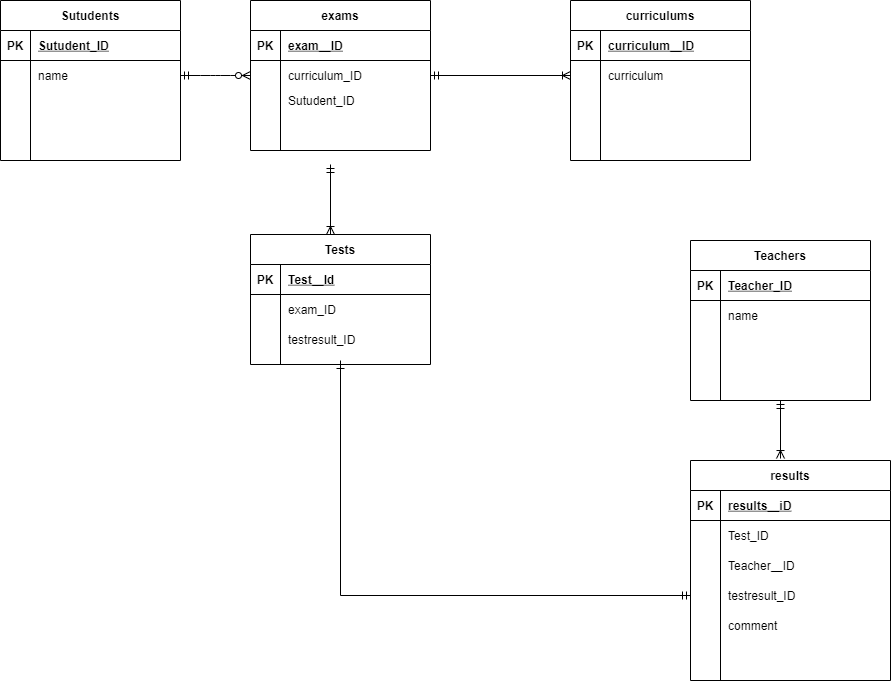

The diagram above was exported from draw.io. Its source (the exported page's mxGraphModel, read from the mxfile embedded in the PNG):
<mxGraphModel dx="548" dy="518" grid="1" gridSize="10" guides="1" tooltips="1" connect="1" arrows="1" fold="1" page="1" pageScale="1" pageWidth="1169" pageHeight="827" math="0" shadow="0">
  <root>
    <mxCell id="0" />
    <mxCell id="1" parent="0" />
    <mxCell id="16" value="Sutudents" style="shape=table;startSize=30;container=1;collapsible=1;childLayout=tableLayout;fixedRows=1;rowLines=0;fontStyle=1;align=center;resizeLast=1;" parent="1" vertex="1">
      <mxGeometry x="30" y="50" width="180" height="160" as="geometry" />
    </mxCell>
    <mxCell id="17" value="" style="shape=partialRectangle;collapsible=0;dropTarget=0;pointerEvents=0;fillColor=none;top=0;left=0;bottom=1;right=0;points=[[0,0.5],[1,0.5]];portConstraint=eastwest;" parent="16" vertex="1">
      <mxGeometry y="30" width="180" height="30" as="geometry" />
    </mxCell>
    <mxCell id="18" value="PK" style="shape=partialRectangle;connectable=0;fillColor=none;top=0;left=0;bottom=0;right=0;fontStyle=1;overflow=hidden;" parent="17" vertex="1">
      <mxGeometry width="30" height="30" as="geometry" />
    </mxCell>
    <mxCell id="19" value="Sutudent_ID" style="shape=partialRectangle;connectable=0;fillColor=none;top=0;left=0;bottom=0;right=0;align=left;spacingLeft=6;fontStyle=5;overflow=hidden;" parent="17" vertex="1">
      <mxGeometry x="30" width="150" height="30" as="geometry" />
    </mxCell>
    <mxCell id="20" value="" style="shape=partialRectangle;collapsible=0;dropTarget=0;pointerEvents=0;fillColor=none;top=0;left=0;bottom=0;right=0;points=[[0,0.5],[1,0.5]];portConstraint=eastwest;" parent="16" vertex="1">
      <mxGeometry y="60" width="180" height="30" as="geometry" />
    </mxCell>
    <mxCell id="21" value="" style="shape=partialRectangle;connectable=0;fillColor=none;top=0;left=0;bottom=0;right=0;editable=1;overflow=hidden;" parent="20" vertex="1">
      <mxGeometry width="30" height="30" as="geometry" />
    </mxCell>
    <mxCell id="22" value="name" style="shape=partialRectangle;connectable=0;fillColor=none;top=0;left=0;bottom=0;right=0;align=left;spacingLeft=6;overflow=hidden;" parent="20" vertex="1">
      <mxGeometry x="30" width="150" height="30" as="geometry" />
    </mxCell>
    <mxCell id="23" value="" style="shape=partialRectangle;collapsible=0;dropTarget=0;pointerEvents=0;fillColor=none;top=0;left=0;bottom=0;right=0;points=[[0,0.5],[1,0.5]];portConstraint=eastwest;" parent="16" vertex="1">
      <mxGeometry y="90" width="180" height="30" as="geometry" />
    </mxCell>
    <mxCell id="24" value="" style="shape=partialRectangle;connectable=0;fillColor=none;top=0;left=0;bottom=0;right=0;editable=1;overflow=hidden;" parent="23" vertex="1">
      <mxGeometry width="30" height="30" as="geometry" />
    </mxCell>
    <mxCell id="25" value="" style="shape=partialRectangle;connectable=0;fillColor=none;top=0;left=0;bottom=0;right=0;align=left;spacingLeft=6;overflow=hidden;" parent="23" vertex="1">
      <mxGeometry x="30" width="150" height="30" as="geometry" />
    </mxCell>
    <mxCell id="26" value="" style="shape=partialRectangle;collapsible=0;dropTarget=0;pointerEvents=0;fillColor=none;top=0;left=0;bottom=0;right=0;points=[[0,0.5],[1,0.5]];portConstraint=eastwest;" parent="16" vertex="1">
      <mxGeometry y="120" width="180" height="30" as="geometry" />
    </mxCell>
    <mxCell id="27" value="" style="shape=partialRectangle;connectable=0;fillColor=none;top=0;left=0;bottom=0;right=0;editable=1;overflow=hidden;" parent="26" vertex="1">
      <mxGeometry width="30" height="30" as="geometry" />
    </mxCell>
    <mxCell id="28" value="" style="shape=partialRectangle;connectable=0;fillColor=none;top=0;left=0;bottom=0;right=0;align=left;spacingLeft=6;overflow=hidden;" parent="26" vertex="1">
      <mxGeometry x="30" width="150" height="30" as="geometry" />
    </mxCell>
    <mxCell id="29" value="exams" style="shape=table;startSize=30;container=1;collapsible=1;childLayout=tableLayout;fixedRows=1;rowLines=0;fontStyle=1;align=center;resizeLast=1;" parent="1" vertex="1">
      <mxGeometry x="280" y="50" width="180" height="150" as="geometry" />
    </mxCell>
    <mxCell id="30" value="" style="shape=partialRectangle;collapsible=0;dropTarget=0;pointerEvents=0;fillColor=none;top=0;left=0;bottom=1;right=0;points=[[0,0.5],[1,0.5]];portConstraint=eastwest;" parent="29" vertex="1">
      <mxGeometry y="30" width="180" height="30" as="geometry" />
    </mxCell>
    <mxCell id="31" value="PK" style="shape=partialRectangle;connectable=0;fillColor=none;top=0;left=0;bottom=0;right=0;fontStyle=1;overflow=hidden;" parent="30" vertex="1">
      <mxGeometry width="30" height="30" as="geometry" />
    </mxCell>
    <mxCell id="32" value="exam＿ID" style="shape=partialRectangle;connectable=0;fillColor=none;top=0;left=0;bottom=0;right=0;align=left;spacingLeft=6;fontStyle=5;overflow=hidden;" parent="30" vertex="1">
      <mxGeometry x="30" width="150" height="30" as="geometry" />
    </mxCell>
    <mxCell id="33" value="" style="shape=partialRectangle;collapsible=0;dropTarget=0;pointerEvents=0;fillColor=none;top=0;left=0;bottom=0;right=0;points=[[0,0.5],[1,0.5]];portConstraint=eastwest;" parent="29" vertex="1">
      <mxGeometry y="60" width="180" height="30" as="geometry" />
    </mxCell>
    <mxCell id="34" value="" style="shape=partialRectangle;connectable=0;fillColor=none;top=0;left=0;bottom=0;right=0;editable=1;overflow=hidden;" parent="33" vertex="1">
      <mxGeometry width="30" height="30" as="geometry" />
    </mxCell>
    <mxCell id="35" value="curriculum_ID" style="shape=partialRectangle;connectable=0;fillColor=none;top=0;left=0;bottom=0;right=0;align=left;spacingLeft=6;overflow=hidden;" parent="33" vertex="1">
      <mxGeometry x="30" width="150" height="30" as="geometry" />
    </mxCell>
    <mxCell id="36" value="" style="shape=partialRectangle;collapsible=0;dropTarget=0;pointerEvents=0;fillColor=none;top=0;left=0;bottom=0;right=0;points=[[0,0.5],[1,0.5]];portConstraint=eastwest;" parent="29" vertex="1">
      <mxGeometry y="90" width="180" height="20" as="geometry" />
    </mxCell>
    <mxCell id="37" value="" style="shape=partialRectangle;connectable=0;fillColor=none;top=0;left=0;bottom=0;right=0;editable=1;overflow=hidden;" parent="36" vertex="1">
      <mxGeometry width="30" height="20" as="geometry" />
    </mxCell>
    <mxCell id="38" value="Sutudent_ID" style="shape=partialRectangle;connectable=0;fillColor=none;top=0;left=0;bottom=0;right=0;align=left;spacingLeft=6;overflow=hidden;" parent="36" vertex="1">
      <mxGeometry x="30" width="150" height="20" as="geometry" />
    </mxCell>
    <mxCell id="39" value="" style="shape=partialRectangle;collapsible=0;dropTarget=0;pointerEvents=0;fillColor=none;top=0;left=0;bottom=0;right=0;points=[[0,0.5],[1,0.5]];portConstraint=eastwest;" parent="29" vertex="1">
      <mxGeometry y="110" width="180" height="30" as="geometry" />
    </mxCell>
    <mxCell id="40" value="" style="shape=partialRectangle;connectable=0;fillColor=none;top=0;left=0;bottom=0;right=0;editable=1;overflow=hidden;" parent="39" vertex="1">
      <mxGeometry width="30" height="30" as="geometry" />
    </mxCell>
    <mxCell id="41" value="" style="shape=partialRectangle;connectable=0;fillColor=none;top=0;left=0;bottom=0;right=0;align=left;spacingLeft=6;overflow=hidden;" parent="39" vertex="1">
      <mxGeometry x="30" width="150" height="30" as="geometry" />
    </mxCell>
    <mxCell id="46" value="Tests" style="shape=table;startSize=30;container=1;collapsible=1;childLayout=tableLayout;fixedRows=1;rowLines=0;fontStyle=1;align=center;resizeLast=1;" parent="1" vertex="1">
      <mxGeometry x="280" y="284" width="180" height="130" as="geometry" />
    </mxCell>
    <mxCell id="47" value="" style="shape=partialRectangle;collapsible=0;dropTarget=0;pointerEvents=0;fillColor=none;top=0;left=0;bottom=1;right=0;points=[[0,0.5],[1,0.5]];portConstraint=eastwest;" parent="46" vertex="1">
      <mxGeometry y="30" width="180" height="30" as="geometry" />
    </mxCell>
    <mxCell id="48" value="PK" style="shape=partialRectangle;connectable=0;fillColor=none;top=0;left=0;bottom=0;right=0;fontStyle=1;overflow=hidden;" parent="47" vertex="1">
      <mxGeometry width="30" height="30" as="geometry" />
    </mxCell>
    <mxCell id="49" value="Test＿Id" style="shape=partialRectangle;connectable=0;fillColor=none;top=0;left=0;bottom=0;right=0;align=left;spacingLeft=6;fontStyle=5;overflow=hidden;" parent="47" vertex="1">
      <mxGeometry x="30" width="150" height="30" as="geometry" />
    </mxCell>
    <mxCell id="53" value="" style="shape=partialRectangle;collapsible=0;dropTarget=0;pointerEvents=0;fillColor=none;top=0;left=0;bottom=0;right=0;points=[[0,0.5],[1,0.5]];portConstraint=eastwest;" parent="46" vertex="1">
      <mxGeometry y="60" width="180" height="30" as="geometry" />
    </mxCell>
    <mxCell id="54" value="" style="shape=partialRectangle;connectable=0;fillColor=none;top=0;left=0;bottom=0;right=0;editable=1;overflow=hidden;" parent="53" vertex="1">
      <mxGeometry width="30" height="30" as="geometry" />
    </mxCell>
    <mxCell id="55" value="exam_ID" style="shape=partialRectangle;connectable=0;fillColor=none;top=0;left=0;bottom=0;right=0;align=left;spacingLeft=6;overflow=hidden;" parent="53" vertex="1">
      <mxGeometry x="30" width="150" height="30" as="geometry" />
    </mxCell>
    <mxCell id="56" value="" style="shape=partialRectangle;collapsible=0;dropTarget=0;pointerEvents=0;fillColor=none;top=0;left=0;bottom=0;right=0;points=[[0,0.5],[1,0.5]];portConstraint=eastwest;" parent="46" vertex="1">
      <mxGeometry y="90" width="180" height="30" as="geometry" />
    </mxCell>
    <mxCell id="57" value="" style="shape=partialRectangle;connectable=0;fillColor=none;top=0;left=0;bottom=0;right=0;editable=1;overflow=hidden;" parent="56" vertex="1">
      <mxGeometry width="30" height="30" as="geometry" />
    </mxCell>
    <mxCell id="58" value="testresult_ID" style="shape=partialRectangle;connectable=0;fillColor=none;top=0;left=0;bottom=0;right=0;align=left;spacingLeft=6;overflow=hidden;" parent="56" vertex="1">
      <mxGeometry x="30" width="150" height="30" as="geometry" />
    </mxCell>
    <mxCell id="102" style="edgeStyle=none;rounded=0;orthogonalLoop=1;jettySize=auto;html=1;exitX=0.5;exitY=1;exitDx=0;exitDy=0;entryX=0.45;entryY=-0.009;entryDx=0;entryDy=0;entryPerimeter=0;startArrow=ERmandOne;startFill=0;endArrow=ERoneToMany;endFill=0;endSize=6;" parent="1" source="60" target="73" edge="1">
      <mxGeometry relative="1" as="geometry" />
    </mxCell>
    <mxCell id="60" value="Teachers" style="shape=table;startSize=30;container=1;collapsible=1;childLayout=tableLayout;fixedRows=1;rowLines=0;fontStyle=1;align=center;resizeLast=1;" parent="1" vertex="1">
      <mxGeometry x="720" y="290" width="180" height="160" as="geometry" />
    </mxCell>
    <mxCell id="61" value="" style="shape=partialRectangle;collapsible=0;dropTarget=0;pointerEvents=0;fillColor=none;top=0;left=0;bottom=1;right=0;points=[[0,0.5],[1,0.5]];portConstraint=eastwest;" parent="60" vertex="1">
      <mxGeometry y="30" width="180" height="30" as="geometry" />
    </mxCell>
    <mxCell id="62" value="PK" style="shape=partialRectangle;connectable=0;fillColor=none;top=0;left=0;bottom=0;right=0;fontStyle=1;overflow=hidden;" parent="61" vertex="1">
      <mxGeometry width="30" height="30" as="geometry" />
    </mxCell>
    <mxCell id="63" value="Teacher_ID" style="shape=partialRectangle;connectable=0;fillColor=none;top=0;left=0;bottom=0;right=0;align=left;spacingLeft=6;fontStyle=5;overflow=hidden;" parent="61" vertex="1">
      <mxGeometry x="30" width="150" height="30" as="geometry" />
    </mxCell>
    <mxCell id="64" value="" style="shape=partialRectangle;collapsible=0;dropTarget=0;pointerEvents=0;fillColor=none;top=0;left=0;bottom=0;right=0;points=[[0,0.5],[1,0.5]];portConstraint=eastwest;" parent="60" vertex="1">
      <mxGeometry y="60" width="180" height="30" as="geometry" />
    </mxCell>
    <mxCell id="65" value="" style="shape=partialRectangle;connectable=0;fillColor=none;top=0;left=0;bottom=0;right=0;editable=1;overflow=hidden;" parent="64" vertex="1">
      <mxGeometry width="30" height="30" as="geometry" />
    </mxCell>
    <mxCell id="66" value="name" style="shape=partialRectangle;connectable=0;fillColor=none;top=0;left=0;bottom=0;right=0;align=left;spacingLeft=6;overflow=hidden;" parent="64" vertex="1">
      <mxGeometry x="30" width="150" height="30" as="geometry" />
    </mxCell>
    <mxCell id="67" value="" style="shape=partialRectangle;collapsible=0;dropTarget=0;pointerEvents=0;fillColor=none;top=0;left=0;bottom=0;right=0;points=[[0,0.5],[1,0.5]];portConstraint=eastwest;" parent="60" vertex="1">
      <mxGeometry y="90" width="180" height="30" as="geometry" />
    </mxCell>
    <mxCell id="68" value="" style="shape=partialRectangle;connectable=0;fillColor=none;top=0;left=0;bottom=0;right=0;editable=1;overflow=hidden;" parent="67" vertex="1">
      <mxGeometry width="30" height="30" as="geometry" />
    </mxCell>
    <mxCell id="69" value="" style="shape=partialRectangle;connectable=0;fillColor=none;top=0;left=0;bottom=0;right=0;align=left;spacingLeft=6;overflow=hidden;" parent="67" vertex="1">
      <mxGeometry x="30" width="150" height="30" as="geometry" />
    </mxCell>
    <mxCell id="70" value="" style="shape=partialRectangle;collapsible=0;dropTarget=0;pointerEvents=0;fillColor=none;top=0;left=0;bottom=0;right=0;points=[[0,0.5],[1,0.5]];portConstraint=eastwest;" parent="60" vertex="1">
      <mxGeometry y="120" width="180" height="30" as="geometry" />
    </mxCell>
    <mxCell id="71" value="" style="shape=partialRectangle;connectable=0;fillColor=none;top=0;left=0;bottom=0;right=0;editable=1;overflow=hidden;" parent="70" vertex="1">
      <mxGeometry width="30" height="30" as="geometry" />
    </mxCell>
    <mxCell id="72" value="" style="shape=partialRectangle;connectable=0;fillColor=none;top=0;left=0;bottom=0;right=0;align=left;spacingLeft=6;overflow=hidden;" parent="70" vertex="1">
      <mxGeometry x="30" width="150" height="30" as="geometry" />
    </mxCell>
    <mxCell id="73" value="results" style="shape=table;startSize=30;container=1;collapsible=1;childLayout=tableLayout;fixedRows=1;rowLines=0;fontStyle=1;align=center;resizeLast=1;" parent="1" vertex="1">
      <mxGeometry x="720" y="510" width="200" height="220" as="geometry" />
    </mxCell>
    <mxCell id="74" value="" style="shape=partialRectangle;collapsible=0;dropTarget=0;pointerEvents=0;fillColor=none;top=0;left=0;bottom=1;right=0;points=[[0,0.5],[1,0.5]];portConstraint=eastwest;" parent="73" vertex="1">
      <mxGeometry y="30" width="200" height="30" as="geometry" />
    </mxCell>
    <mxCell id="75" value="PK" style="shape=partialRectangle;connectable=0;fillColor=none;top=0;left=0;bottom=0;right=0;fontStyle=1;overflow=hidden;" parent="74" vertex="1">
      <mxGeometry width="30" height="30" as="geometry" />
    </mxCell>
    <mxCell id="76" value="results＿iD" style="shape=partialRectangle;connectable=0;fillColor=none;top=0;left=0;bottom=0;right=0;align=left;spacingLeft=6;fontStyle=5;overflow=hidden;" parent="74" vertex="1">
      <mxGeometry x="30" width="170" height="30" as="geometry" />
    </mxCell>
    <mxCell id="83" value="" style="shape=partialRectangle;collapsible=0;dropTarget=0;pointerEvents=0;fillColor=none;top=0;left=0;bottom=0;right=0;points=[[0,0.5],[1,0.5]];portConstraint=eastwest;" parent="73" vertex="1">
      <mxGeometry y="60" width="200" height="30" as="geometry" />
    </mxCell>
    <mxCell id="84" value="" style="shape=partialRectangle;connectable=0;fillColor=none;top=0;left=0;bottom=0;right=0;editable=1;overflow=hidden;" parent="83" vertex="1">
      <mxGeometry width="30" height="30" as="geometry" />
    </mxCell>
    <mxCell id="85" value="Test_ID" style="shape=partialRectangle;connectable=0;fillColor=none;top=0;left=0;bottom=0;right=0;align=left;spacingLeft=6;overflow=hidden;" parent="83" vertex="1">
      <mxGeometry x="30" width="170" height="30" as="geometry" />
    </mxCell>
    <mxCell id="77" value="" style="shape=partialRectangle;collapsible=0;dropTarget=0;pointerEvents=0;fillColor=none;top=0;left=0;bottom=0;right=0;points=[[0,0.5],[1,0.5]];portConstraint=eastwest;" parent="73" vertex="1">
      <mxGeometry y="90" width="200" height="30" as="geometry" />
    </mxCell>
    <mxCell id="78" value="" style="shape=partialRectangle;connectable=0;fillColor=none;top=0;left=0;bottom=0;right=0;editable=1;overflow=hidden;" parent="77" vertex="1">
      <mxGeometry width="30" height="30" as="geometry" />
    </mxCell>
    <mxCell id="79" value="Teacher＿ID" style="shape=partialRectangle;connectable=0;fillColor=none;top=0;left=0;bottom=0;right=0;align=left;spacingLeft=6;overflow=hidden;" parent="77" vertex="1">
      <mxGeometry x="30" width="170" height="30" as="geometry" />
    </mxCell>
    <mxCell id="80" value="" style="shape=partialRectangle;collapsible=0;dropTarget=0;pointerEvents=0;fillColor=none;top=0;left=0;bottom=0;right=0;points=[[0,0.5],[1,0.5]];portConstraint=eastwest;" parent="73" vertex="1">
      <mxGeometry y="120" width="200" height="30" as="geometry" />
    </mxCell>
    <mxCell id="81" value="" style="shape=partialRectangle;connectable=0;fillColor=none;top=0;left=0;bottom=0;right=0;editable=1;overflow=hidden;" parent="80" vertex="1">
      <mxGeometry width="30" height="30" as="geometry" />
    </mxCell>
    <mxCell id="82" value="testresult_ID" style="shape=partialRectangle;connectable=0;fillColor=none;top=0;left=0;bottom=0;right=0;align=left;spacingLeft=6;overflow=hidden;" parent="80" vertex="1">
      <mxGeometry x="30" width="170" height="30" as="geometry" />
    </mxCell>
    <mxCell id="92" style="edgeStyle=orthogonalEdgeStyle;rounded=0;orthogonalLoop=1;jettySize=auto;html=1;exitX=0;exitY=0.5;exitDx=0;exitDy=0;endArrow=ERmandOne;endFill=0;startArrow=ERmandOne;startFill=0;" parent="1" source="80" edge="1">
      <mxGeometry relative="1" as="geometry">
        <mxPoint x="370" y="410" as="targetPoint" />
      </mxGeometry>
    </mxCell>
    <mxCell id="94" value="comment" style="shape=partialRectangle;connectable=0;fillColor=none;top=0;left=0;bottom=0;right=0;align=left;spacingLeft=6;overflow=hidden;" parent="1" vertex="1">
      <mxGeometry x="750" y="660" width="170" height="30" as="geometry" />
    </mxCell>
    <mxCell id="99" value="" style="edgeStyle=entityRelationEdgeStyle;fontSize=12;html=1;endArrow=ERzeroToMany;startArrow=ERmandOne;endSize=6;entryX=0;entryY=0.5;entryDx=0;entryDy=0;exitX=1;exitY=0.5;exitDx=0;exitDy=0;startFill=0;" parent="1" source="20" target="33" edge="1">
      <mxGeometry width="100" height="100" relative="1" as="geometry">
        <mxPoint x="210" y="140" as="sourcePoint" />
        <mxPoint x="310" y="40" as="targetPoint" />
      </mxGeometry>
    </mxCell>
    <mxCell id="100" value="" style="fontSize=12;html=1;endArrow=ERmandOne;startArrow=ERoneToMany;endSize=6;endFill=0;startFill=0;" parent="1" edge="1">
      <mxGeometry width="100" height="100" relative="1" as="geometry">
        <mxPoint x="360" y="284" as="sourcePoint" />
        <mxPoint x="360" y="214" as="targetPoint" />
      </mxGeometry>
    </mxCell>
    <mxCell id="103" value="curriculums" style="shape=table;startSize=30;container=1;collapsible=1;childLayout=tableLayout;fixedRows=1;rowLines=0;fontStyle=1;align=center;resizeLast=1;" parent="1" vertex="1">
      <mxGeometry x="600" y="50" width="180" height="160" as="geometry" />
    </mxCell>
    <mxCell id="104" value="" style="shape=partialRectangle;collapsible=0;dropTarget=0;pointerEvents=0;fillColor=none;top=0;left=0;bottom=1;right=0;points=[[0,0.5],[1,0.5]];portConstraint=eastwest;" parent="103" vertex="1">
      <mxGeometry y="30" width="180" height="30" as="geometry" />
    </mxCell>
    <mxCell id="105" value="PK" style="shape=partialRectangle;connectable=0;fillColor=none;top=0;left=0;bottom=0;right=0;fontStyle=1;overflow=hidden;" parent="104" vertex="1">
      <mxGeometry width="30" height="30" as="geometry" />
    </mxCell>
    <mxCell id="106" value="curriculum＿ID" style="shape=partialRectangle;connectable=0;fillColor=none;top=0;left=0;bottom=0;right=0;align=left;spacingLeft=6;fontStyle=5;overflow=hidden;" parent="104" vertex="1">
      <mxGeometry x="30" width="150" height="30" as="geometry" />
    </mxCell>
    <mxCell id="107" value="" style="shape=partialRectangle;collapsible=0;dropTarget=0;pointerEvents=0;fillColor=none;top=0;left=0;bottom=0;right=0;points=[[0,0.5],[1,0.5]];portConstraint=eastwest;" parent="103" vertex="1">
      <mxGeometry y="60" width="180" height="30" as="geometry" />
    </mxCell>
    <mxCell id="108" value="" style="shape=partialRectangle;connectable=0;fillColor=none;top=0;left=0;bottom=0;right=0;editable=1;overflow=hidden;" parent="107" vertex="1">
      <mxGeometry width="30" height="30" as="geometry" />
    </mxCell>
    <mxCell id="109" value="curriculum" style="shape=partialRectangle;connectable=0;fillColor=none;top=0;left=0;bottom=0;right=0;align=left;spacingLeft=6;overflow=hidden;" parent="107" vertex="1">
      <mxGeometry x="30" width="150" height="30" as="geometry" />
    </mxCell>
    <mxCell id="110" value="" style="shape=partialRectangle;collapsible=0;dropTarget=0;pointerEvents=0;fillColor=none;top=0;left=0;bottom=0;right=0;points=[[0,0.5],[1,0.5]];portConstraint=eastwest;" parent="103" vertex="1">
      <mxGeometry y="90" width="180" height="30" as="geometry" />
    </mxCell>
    <mxCell id="111" value="" style="shape=partialRectangle;connectable=0;fillColor=none;top=0;left=0;bottom=0;right=0;editable=1;overflow=hidden;" parent="110" vertex="1">
      <mxGeometry width="30" height="30" as="geometry" />
    </mxCell>
    <mxCell id="112" value="" style="shape=partialRectangle;connectable=0;fillColor=none;top=0;left=0;bottom=0;right=0;align=left;spacingLeft=6;overflow=hidden;" parent="110" vertex="1">
      <mxGeometry x="30" width="150" height="30" as="geometry" />
    </mxCell>
    <mxCell id="113" value="" style="shape=partialRectangle;collapsible=0;dropTarget=0;pointerEvents=0;fillColor=none;top=0;left=0;bottom=0;right=0;points=[[0,0.5],[1,0.5]];portConstraint=eastwest;" parent="103" vertex="1">
      <mxGeometry y="120" width="180" height="30" as="geometry" />
    </mxCell>
    <mxCell id="114" value="" style="shape=partialRectangle;connectable=0;fillColor=none;top=0;left=0;bottom=0;right=0;editable=1;overflow=hidden;" parent="113" vertex="1">
      <mxGeometry width="30" height="30" as="geometry" />
    </mxCell>
    <mxCell id="115" value="" style="shape=partialRectangle;connectable=0;fillColor=none;top=0;left=0;bottom=0;right=0;align=left;spacingLeft=6;overflow=hidden;" parent="113" vertex="1">
      <mxGeometry x="30" width="150" height="30" as="geometry" />
    </mxCell>
    <mxCell id="116" style="edgeStyle=orthogonalEdgeStyle;rounded=0;orthogonalLoop=1;jettySize=auto;html=1;exitX=1;exitY=0.5;exitDx=0;exitDy=0;entryX=0;entryY=0.5;entryDx=0;entryDy=0;startArrow=ERmandOne;startFill=0;endArrow=ERoneToMany;endFill=0;" parent="1" source="33" target="107" edge="1">
      <mxGeometry relative="1" as="geometry" />
    </mxCell>
  </root>
</mxGraphModel>